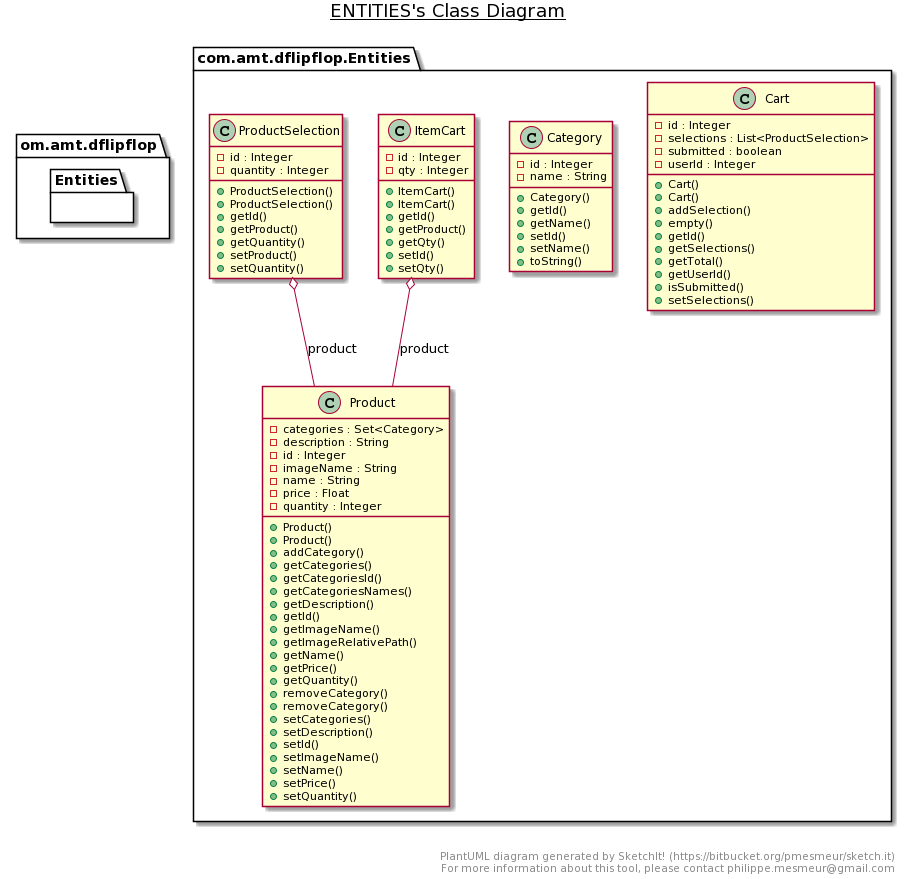

The diagram above was rendered by PlantUML. Its source (embedded in the PNG):
@startuml
title __ENTITIES's Class Diagram__\n

    namespace om.amt.dflipflop {
      namespace Entities {
        class com.amt.dflipflop.Entities.Cart {
            - id : Integer
            - selections : List<ProductSelection>
            - submitted : boolean
            - userId : Integer
            + Cart()
            + Cart()
            + addSelection()
            + empty()
            + getId()
            + getSelections()
            + getTotal()
            + getUserId()
            + isSubmitted()
            + setSelections()
        }
      }
    }
  
  

    namespace om.amt.dflipflop {
      namespace Entities {
        class com.amt.dflipflop.Entities.Category {
            - id : Integer
            - name : String
            + Category()
            + getId()
            + getName()
            + setId()
            + setName()
            + toString()
        }
      }
    }
  



    namespace om.amt.dflipflop {
      namespace Entities {
        class com.amt.dflipflop.Entities.ItemCart {
            - id : Integer
            - qty : Integer
            + ItemCart()
            + ItemCart()
            + getId()
            + getProduct()
            + getQty()
            + setId()
            + setQty()
        }
      }
    }
  



    namespace om.amt.dflipflop {
      namespace Entities {
        class com.amt.dflipflop.Entities.Product {
            - categories : Set<Category>
            - description : String
            - id : Integer
            - imageName : String
            - name : String
            - price : Float
            - quantity : Integer
            + Product()
            + Product()
            + addCategory()
            + getCategories()
            + getCategoriesId()
            + getCategoriesNames()
            + getDescription()
            + getId()
            + getImageName()
            + getImageRelativePath()
            + getName()
            + getPrice()
            + getQuantity()
            + removeCategory()
            + removeCategory()
            + setCategories()
            + setDescription()
            + setId()
            + setImageName()
            + setName()
            + setPrice()
            + setQuantity()
        }
      }
    }
  



    namespace om.amt.dflipflop {
      namespace Entities {
        class com.amt.dflipflop.Entities.ProductSelection {
            - id : Integer
            - quantity : Integer
            + ProductSelection()
            + ProductSelection()
            + getId()
            + getProduct()
            + getQuantity()
            + setProduct()
            + setQuantity()
        }
      }
    }
  
  

  com.amt.dflipflop.Entities.ItemCart o-- com.amt.dflipflop.Entities.Product : product
  com.amt.dflipflop.Entities.ProductSelection o-- com.amt.dflipflop.Entities.Product : product


right footer


PlantUML diagram generated by SketchIt! (https://bitbucket.org/pmesmeur/sketch.it)
For more information about this tool, please contact philippe.mesmeur@gmail.com
endfooter
@enduml